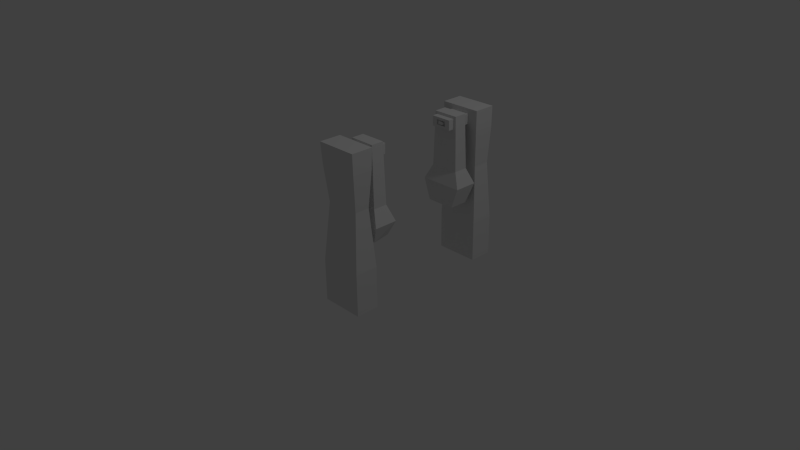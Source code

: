 # Source: HurakanV2.blend  (saved by Blender 2.72.0; exported with 4.5.12 LTS)
import bpy
from mathutils import Matrix  # noqa: F401  (used for matrix-valued properties, if any)

bpy.ops.wm.read_factory_settings(use_empty=True)
scene = bpy.context.scene
scene.name = 'Scene'

# ---- collections
col_collection_1 = bpy.data.collections.new('Collection 1'); scene.collection.children.link(col_collection_1)

# ---- materials (node trees are filled in below, after node groups)
mat_material = bpy.data.materials.new('Material')
mat_material.alpha_threshold = 0.0
mat_material.use_transparent_shadow = False
mat_material.roughness = 0.5
mat_material.line_color = (0.0, 0.0, 0.0, 1.0)

# ---- material node trees

# ---- world
world_world = bpy.data.worlds.new('World'); scene.world = world_world
world_world.color = (0.05088, 0.05088, 0.05088)
world_world.use_sun_shadow = False
world_world.sun_shadow_jitter_overblur = 0.0
world_world.cycles.sampling_method = 'MANUAL'
world_world.cycles.sample_map_resolution = 256

# ---- cameras
cam_camera = bpy.data.cameras.new('Camera')
cam_camera.clip_end = 100.0
cam_camera.lens = 35.0
cam_camera.sensor_width = 32.0
cam_camera.sensor_height = 18.0
cam_camera.ortho_scale = 7.314
cam_camera.dof.focus_distance = 0.0
cam_camera.dof.aperture_fstop = 128.0

# ---- lights
light_lamp = bpy.data.lights.new('Lamp', 'POINT')
light_lamp.transmission_factor = 0.0
light_lamp.cutoff_distance = 30.0
light_lamp.energy = 100.0
light_lamp.shadow_buffer_clip_start = 1.001
light_lamp.shadow_soft_size = 0.1
light_lamp.shadow_maximum_resolution = 0.006
light_lamp.use_absolute_resolution = True
light_lamp.cycles.use_multiple_importance_sampling = False

# ---- meshes
me_cube_004 = bpy.data.meshes.new('Cube.004')
me_cube_004.from_pydata([(-0.3016, -0.0467, -0.7331), (-0.3016, 0.9245, -0.7331), (0.4197, 0.9245, -0.7331), (0.4197, -0.0467, -0.7331), (-0.09524, -0.0467, -0.4493), (-0.09524, 0.9245, -0.4493), (0.1999, 0.9245, -0.4521), (0.1999, -0.0467, -0.4521), (0.4197, 0.9245, -0.4516), (0.4197, -0.0467, -0.4516), (0.1681, -0.0467, -0.1701), (0.18, 0.9245, -0.1701), (-0.06677, -0.0467, -0.1701), (-0.06082, 0.9245, -0.1701), (-0.3016, -0.0467, -0.4516), (-0.3016, 0.9245, -0.4516)], [], [(14, 15, 1, 0), (5, 13, 11, 6, 8, 2, 1, 15), (8, 9, 3, 2), (7, 10, 12, 4, 14, 0, 3, 9), (0, 1, 2, 3), (7, 6, 11, 10), (6, 7, 9, 8), (10, 11, 13, 12), (12, 13, 5, 4), (4, 5, 15, 14)])
me_cube_004.use_remesh_preserve_volume = False
me_cube_004.use_remesh_preserve_attributes = False
me_cube_004.use_mirror_vertex_groups = False
me_cube_004.update()
me_cube_003 = bpy.data.meshes.new('Cube.003')
me_cube_003.from_pydata([(0.8882, 0.9298, 0.2582), (0.8882, 0.771, 0.2582), (0.5628, 0.771, 0.2582), (0.5628, 0.9298, 0.2582), (0.8627, 0.9929, -0.9033), (0.9085, 0.7507, -0.9035), (0.5425, 0.7507, -0.9035), (0.5882, 0.9929, -0.9033), (0.9101, 0.9413, -0.4917), (0.9101, 0.7595, -0.4917), (0.5409, 0.7595, -0.4917), (0.5409, 0.9413, -0.4917), (1.0, 1.0, -0.6837), (1.0, 0.7008, -0.6837), (0.451, 0.7008, -0.6837), (0.451, 1.0, -0.6837)], [], [(0, 3, 2, 1), (8, 0, 1, 9), (9, 1, 2, 10), (10, 2, 3, 11), (0, 8, 11, 3), (4, 5, 6, 7), (12, 13, 5, 4), (13, 14, 6, 5), (14, 15, 7, 6), (12, 15, 11, 8), (8, 9, 13, 12), (9, 10, 14, 13), (10, 11, 15, 14), (4, 7, 15, 12)])
me_cube_003.materials.append(mat_material)
me_cube_003.use_remesh_preserve_volume = False
me_cube_003.use_remesh_preserve_attributes = False
me_cube_003.use_mirror_vertex_groups = False
me_cube_003.update()
me_cube_002 = bpy.data.meshes.new('Cube.002')
me_cube_002.from_pydata([(0.8882, 0.9298, 0.1915), (0.8882, 0.771, 0.1915), (0.5628, 0.771, 0.1915), (0.5628, 0.9298, 0.1915), (0.9085, 0.9501, -0.9471), (0.9085, 0.7018, -0.9471), (0.5425, 0.7018, -0.9471), (0.5425, 0.9501, -0.9471), (0.9101, 0.9413, -0.4935), (0.9101, 0.7595, -0.4935), (0.5409, 0.7595, -0.4935), (0.5409, 0.9413, -0.4935), (1.0, 1.0, -0.6824), (1.0, 0.7008, -0.6824), (0.451, 0.7008, -0.6824), (0.451, 1.0, -0.6824)], [], [(0, 3, 2, 1), (8, 0, 1, 9), (9, 1, 2, 10), (10, 2, 3, 11), (0, 8, 11, 3), (4, 5, 6, 7), (12, 13, 5, 4), (13, 14, 6, 5), (14, 15, 7, 6), (12, 15, 11, 8), (8, 9, 13, 12), (9, 10, 14, 13), (10, 11, 15, 14), (4, 7, 15, 12)])
me_cube_002.materials.append(mat_material)
me_cube_002.use_remesh_preserve_volume = False
me_cube_002.use_remesh_preserve_attributes = False
me_cube_002.use_mirror_vertex_groups = False
me_cube_002.update()
me_cube_001 = bpy.data.meshes.new('Cube.001')
me_cube_001.from_pydata([(0.9888, 0.9889, 0.9689), (0.9888, 0.7121, 0.9691), (0.4621, 0.7121, 0.9691), (0.4622, 0.9889, 0.9689), (1.0, 1.0, -1.0), (1.0, 0.7008, -1.0), (0.451, 0.7008, -1.0), (0.451, 1.0, -1.0), (1.0, 1.0, -0.4703), (1.0, 0.7008, -0.4703), (0.451, 0.7008, -0.4703), (0.451, 1.0, -0.4703), (0.9445, 0.9554, 0.2544), (0.944, 0.7677, 0.2544), (0.507, 0.7677, 0.2544), (0.5064, 0.9554, 0.2544), (0.9796, 0.9836, 0.7131), (0.9794, 0.7254, 0.7131), (0.4715, 0.7254, 0.7131), (0.4713, 0.9836, 0.7131), (0.975, 0.9799, 0.6519), (0.9747, 0.731, 0.6519), (0.4763, 0.731, 0.6519), (0.476, 0.9799, 0.6519), (0.9842, 0.9863, 0.841), (0.4667, 0.9863, 0.841), (0.7255, 0.9889, 0.9689), (0.7255, 0.9836, 0.7131), (0.9865, 0.9876, 0.9049), (0.4645, 0.9876, 0.9049), (0.5938, 0.9889, 0.9689), (0.5984, 0.9836, 0.7131), (0.9819, 0.9849, 0.777), (0.469, 0.9849, 0.777), (0.8571, 0.9889, 0.9689), (0.8526, 0.9836, 0.7131), (0.5961, 0.9863, 0.841), (0.8548, 0.9863, 0.841), (0.7255, 0.9876, 0.9049), (0.7255, 0.9849, 0.777), (0.5973, 0.9849, 0.777), (0.595, 0.9876, 0.9049), (0.856, 0.9876, 0.9049), (0.8537, 0.9849, 0.777), (0.6614, 0.9849, 0.777), (0.5967, 0.9856, 0.809), (0.6602, 0.9876, 0.9049), (0.5955, 0.9869, 0.873), (0.7907, 0.9876, 0.9049), (0.8554, 0.9869, 0.873), (0.7896, 0.9849, 0.777), (0.8543, 0.9856, 0.809), (0.5961, 1.297, 0.8346), (0.8548, 1.297, 0.8346), (0.7255, 1.298, 0.8986), (0.7255, 1.295, 0.7707), (0.5973, 1.295, 0.7707), (0.595, 1.298, 0.8986), (0.856, 1.298, 0.8986), (0.8537, 1.295, 0.7707), (0.7902, 1.297, 0.8346), (0.7255, 1.296, 0.8026), (0.6608, 1.297, 0.8346), (0.7255, 1.297, 0.8666), (0.6614, 1.295, 0.7707), (0.5967, 1.296, 0.8026), (0.6602, 1.298, 0.8986), (0.5955, 1.297, 0.8666), (0.7907, 1.298, 0.8986), (0.8554, 1.297, 0.8666), (0.7896, 1.295, 0.7707), (0.8543, 1.296, 0.8026), (0.7905, 1.297, 0.8666), (0.6611, 1.296, 0.8026), (0.6605, 1.297, 0.8666), (0.7899, 1.296, 0.8026), (0.758, 1.297, 0.8666), (0.7903, 1.297, 0.8506), (0.6933, 1.296, 0.8026), (0.6609, 1.296, 0.8186), (0.693, 1.297, 0.8666), (0.6607, 1.297, 0.8506), (0.7577, 1.296, 0.8026), (0.79, 1.296, 0.8186), (0.7902, 1.272, 0.8351), (0.7255, 1.271, 0.8031), (0.6608, 1.272, 0.8351), (0.7255, 1.273, 0.8671), (0.7905, 1.273, 0.8671), (0.6611, 1.271, 0.8031), (0.6605, 1.273, 0.8671), (0.7899, 1.271, 0.8031), (0.7578, 1.272, 0.8351), (0.7255, 1.272, 0.8191), (0.6931, 1.272, 0.8351), (0.7255, 1.272, 0.8511), (0.758, 1.273, 0.8671), (0.7903, 1.272, 0.8511), (0.6933, 1.271, 0.8031), (0.6609, 1.272, 0.8191), (0.693, 1.273, 0.8671), (0.6607, 1.272, 0.8511), (0.7577, 1.271, 0.8031), (0.79, 1.272, 0.8191), (0.7579, 1.272, 0.8511), (0.6932, 1.272, 0.8191), (0.6931, 1.272, 0.8511), (0.7578, 1.272, 0.8191), (0.7255, 1.308, 0.8344), (0.7578, 1.308, 0.8344), (0.7255, 1.308, 0.8184), (0.6931, 1.308, 0.8344), (0.7255, 1.308, 0.8504), (0.7579, 1.308, 0.8504), (0.6932, 1.308, 0.8184), (0.6931, 1.308, 0.8504), (0.7578, 1.308, 0.8184)], [], [(0, 34, 26, 30, 3, 2, 1), (16, 32, 24, 28, 0, 1, 17), (17, 1, 2, 18), (18, 2, 3, 29, 25, 33, 19), (12, 8, 11, 15), (4, 5, 6, 7), (8, 9, 5, 4), (9, 10, 6, 5), (10, 11, 7, 6), (4, 7, 11, 8), (8, 12, 13, 9), (9, 13, 14, 10), (10, 14, 15, 11), (20, 12, 15, 23), (20, 16, 17, 21), (21, 17, 18, 22), (22, 18, 19, 23), (40, 31, 19, 33), (16, 20, 23, 19, 31, 27, 35), (12, 20, 21, 13), (13, 21, 22, 14), (14, 22, 23, 15), (41, 47, 36, 25, 29), (46, 38, 54, 66), (43, 35, 27, 39, 50), (36, 45, 40, 33, 25), (42, 49, 69, 58), (39, 27, 31, 40, 44), (30, 41, 29, 3), (26, 38, 46, 41, 30), (48, 42, 58, 68), (34, 42, 48, 38, 26), (0, 28, 42, 34), (28, 24, 37, 49, 42), (45, 36, 52, 65), (24, 32, 43, 51, 37), (32, 16, 35, 43), (43, 50, 70, 59), (38, 48, 68, 54), (40, 45, 65, 56), (36, 47, 67, 52), (50, 39, 55, 70), (44, 40, 56, 64), (49, 37, 53, 69), (37, 51, 71, 53), (51, 43, 59, 71), (41, 46, 66, 57), (47, 41, 57, 67), (39, 44, 64, 55), (79, 62, 86, 99), (73, 64, 56, 65), (74, 81, 62, 52, 67), (75, 70, 55, 61, 82), (68, 72, 76, 63, 54), (58, 69, 72, 68), (69, 53, 60, 77, 72), (62, 79, 73, 65, 52), (77, 60, 84, 97), (61, 55, 64, 73, 78), (66, 74, 67, 57), (54, 63, 80, 74, 66), (73, 79, 99, 89), (82, 61, 85, 102), (53, 71, 75, 83, 60), (71, 59, 70, 75), (62, 81, 101, 86), (60, 83, 103, 84), (72, 77, 97, 88), (83, 75, 91, 103), (78, 73, 89, 98), (76, 72, 88, 96), (74, 80, 100, 90), (61, 78, 98, 85), (81, 74, 90, 101), (63, 76, 96, 87), (80, 63, 87, 100), (75, 82, 102, 91), (106, 95, 112, 115), (105, 98, 89, 99), (106, 94, 86, 101), (107, 102, 85, 93), (96, 104, 95, 87), (88, 97, 104, 96), (97, 84, 92, 104), (94, 105, 99, 86), (94, 106, 115, 111), (93, 85, 98, 105), (100, 106, 101, 90), (87, 95, 106, 100), (107, 93, 110, 116), (92, 107, 116, 109), (84, 103, 107, 92), (103, 91, 102, 107), (113, 109, 108, 112), (108, 110, 114, 111), (112, 108, 111, 115), (109, 116, 110, 108), (105, 94, 111, 114), (93, 105, 114, 110), (104, 92, 109, 113), (95, 104, 113, 112)])
me_cube_001.materials.append(mat_material)
me_cube_001.use_remesh_preserve_volume = False
me_cube_001.use_remesh_preserve_attributes = False
me_cube_001.use_mirror_vertex_groups = False
me_cube_001.update()
me_cube = bpy.data.meshes.new('Cube')
me_cube.from_pydata([(0.9889, 0.9889, 0.9695), (0.9889, 0.7119, 0.9695), (0.4621, 0.7119, 0.9695), (0.4621, 0.9889, 0.9695), (1.0, 1.0, -1.0), (1.0, 0.7008, -1.0), (0.451, 0.7008, -1.0), (0.451, 1.0, -1.0), (1.0, 1.0, -0.4825), (1.0, 0.7008, -0.4825), (0.451, 0.7008, -0.4825), (0.451, 1.0, -0.4825), (0.9602, 0.9602, 0.2487), (0.9602, 0.7406, 0.2487), (0.4908, 0.7406, 0.2487), (0.4908, 0.9602, 0.2487), (0.9856, 0.9856, 0.7157), (0.9856, 0.7152, 0.7157), (0.4653, 0.7152, 0.7157), (0.4653, 0.9856, 0.7157), (0.982, 0.982, 0.6492), (0.982, 0.7188, 0.6492), (0.469, 0.7188, 0.6492), (0.469, 0.982, 0.6492), (0.9873, 0.7136, 0.8426), (0.4637, 0.7136, 0.8426), (0.7255, 0.7119, 0.9695), (0.7255, 0.7152, 0.7157), (0.7582, 0.4138, 0.8387), (0.9881, 0.7127, 0.9061), (0.4629, 0.7127, 0.9061), (0.5938, 0.7119, 0.9695), (0.5954, 0.7152, 0.7157), (0.9864, 0.7144, 0.7792), (0.4645, 0.7144, 0.7792), (0.8572, 0.7119, 0.9695), (0.8555, 0.7152, 0.7157), (0.5946, 0.7136, 0.8426), (0.8564, 0.7136, 0.8426), (0.7255, 0.7144, 0.7792), (0.7255, 0.7127, 0.9061), (0.5942, 0.7127, 0.9061), (0.595, 0.7144, 0.7792), (0.856, 0.7144, 0.7792), (0.8568, 0.7127, 0.9061), (0.7909, 0.3861, 0.8384), (0.5946, 0.7136, 0.8426), (0.8564, 0.7136, 0.8426), (0.7255, 0.7144, 0.7792), (0.7255, 0.7127, 0.9061), (0.5942, 0.7127, 0.9061), (0.595, 0.7144, 0.7792), (0.856, 0.7144, 0.7792), (0.8568, 0.7127, 0.9061), (0.5946, 0.3861, 0.8384), (0.8564, 0.3861, 0.8384), (0.7255, 0.3869, 0.7749), (0.7255, 0.3852, 0.9018), (0.5942, 0.3852, 0.9018), (0.595, 0.3869, 0.7749), (0.856, 0.3869, 0.7749), (0.8568, 0.3852, 0.9018), (0.7255, 0.3856, 0.8701), (0.66, 0.3861, 0.8384), (0.7255, 0.3865, 0.8066), (0.6598, 0.3852, 0.9018), (0.5944, 0.3856, 0.8701), (0.6602, 0.3869, 0.7749), (0.5948, 0.3865, 0.8066), (0.7907, 0.3869, 0.7749), (0.8562, 0.3865, 0.8066), (0.7911, 0.3852, 0.9018), (0.8566, 0.3856, 0.8701), (0.7908, 0.3865, 0.8066), (0.6599, 0.3856, 0.8701), (0.6601, 0.3865, 0.8066), (0.791, 0.3856, 0.8701), (0.7909, 0.4138, 0.8387), (0.7255, 0.4134, 0.8704), (0.66, 0.4138, 0.8387), (0.7255, 0.4142, 0.807), (0.7908, 0.4142, 0.807), (0.6599, 0.4134, 0.8704), (0.6601, 0.4142, 0.807), (0.791, 0.4134, 0.8704), (0.7255, 0.4136, 0.8546), (0.6928, 0.4138, 0.8387), (0.7255, 0.414, 0.8229), (0.7582, 0.4142, 0.807), (0.7909, 0.414, 0.8229), (0.6927, 0.4134, 0.8704), (0.66, 0.4136, 0.8546), (0.6928, 0.4142, 0.807), (0.6601, 0.414, 0.8229), (0.7583, 0.4134, 0.8704), (0.791, 0.4136, 0.8546), (0.7582, 0.414, 0.8229), (0.6927, 0.4136, 0.8546), (0.6928, 0.414, 0.8229), (0.7582, 0.4136, 0.8546), (0.7582, 0.3758, 0.8382), (0.7255, 0.3758, 0.8382), (0.7255, 0.3756, 0.8541), (0.6928, 0.3758, 0.8382), (0.7255, 0.376, 0.8224), (0.7582, 0.376, 0.8224), (0.6927, 0.3756, 0.8541), (0.6928, 0.376, 0.8224), (0.7582, 0.3756, 0.8541)], [], [(0, 3, 2, 31, 26, 35, 1), (16, 0, 1, 29, 24, 33, 17), (41, 31, 2, 30), (18, 34, 25, 30, 2, 3, 19), (12, 8, 11, 15), (4, 5, 6, 7), (8, 9, 5, 4), (9, 10, 6, 5), (10, 11, 7, 6), (4, 7, 11, 8), (8, 12, 13, 9), (9, 13, 14, 10), (10, 14, 15, 11), (20, 12, 15, 23), (20, 16, 17, 21), (21, 17, 36, 27, 32, 18, 22), (22, 18, 19, 23), (0, 16, 19, 3), (16, 20, 23, 19), (12, 20, 21, 13), (13, 21, 22, 14), (14, 22, 23, 15), (42, 37, 25, 34), (39, 43, 52, 48), (44, 35, 26, 40), (37, 41, 30, 25), (43, 38, 47, 52), (40, 26, 31, 41), (32, 42, 34, 18), (27, 39, 42, 32), (44, 40, 49, 53), (36, 43, 39, 27), (17, 33, 43, 36), (33, 24, 38, 43), (38, 44, 53, 47), (24, 29, 44, 38), (29, 1, 35, 44), (48, 52, 60, 69, 56), (52, 47, 55, 70, 60), (53, 49, 57, 71, 61), (47, 53, 61, 72, 55), (37, 42, 51, 46), (42, 39, 48, 51), (41, 37, 46, 50), (40, 41, 50, 49), (75, 64, 80, 92, 83), (74, 65, 58, 66), (75, 63, 54, 68), (76, 71, 57, 62), (46, 51, 59, 68, 54), (51, 48, 56, 67, 59), (50, 46, 54, 66, 58), (49, 50, 58, 65, 57), (69, 73, 64, 56), (60, 70, 73, 69), (70, 55, 45, 73), (63, 74, 66, 54), (63, 75, 83, 93, 79), (62, 57, 65, 74), (67, 75, 68, 59), (56, 64, 75, 67), (76, 62, 78, 94, 84), (45, 76, 84, 95, 77), (55, 72, 76, 45), (72, 61, 71, 76), (98, 87, 104, 107), (97, 90, 82, 91), (98, 86, 79, 93), (99, 94, 78, 85), (74, 63, 79, 91, 82), (62, 74, 82, 90, 78), (73, 45, 77, 89, 81), (64, 73, 81, 88, 80), (88, 96, 87, 80), (81, 89, 96, 88), (89, 77, 28, 96), (86, 97, 91, 79), (86, 98, 107, 103), (85, 78, 90, 97), (92, 98, 93, 83), (80, 87, 98, 92), (99, 85, 102, 108), (28, 99, 108, 100), (77, 95, 99, 28), (95, 84, 94, 99), (105, 100, 101, 104), (101, 102, 106, 103), (104, 101, 103, 107), (100, 108, 102, 101), (97, 86, 103, 106), (85, 97, 106, 102), (96, 28, 100, 105), (87, 96, 105, 104)])
me_cube.materials.append(mat_material)
me_cube.use_remesh_preserve_volume = False
me_cube.use_remesh_preserve_attributes = False
me_cube.use_mirror_vertex_groups = False
me_cube.update()
arm_armature_004 = bpy.data.armatures.new('Armature.004')  # bones are not reproduced

# ---- objects
ob_armature = bpy.data.objects.new('Armature', arm_armature_004)
ob_cube = bpy.data.objects.new('Cube', me_cube_004)
ob_cube_002 = bpy.data.objects.new('Cube.002', me_cube_003)
ob_cube_000 = bpy.data.objects.new('Cube.000', me_cube_002)
ob_cube_001 = bpy.data.objects.new('Cube.001', me_cube_001)
ob_cube_1 = bpy.data.objects.new('Cube 1', me_cube)
ob_lamp = bpy.data.objects.new('Lamp', light_lamp)
ob_camera = bpy.data.objects.new('Camera', cam_camera)

# ---- transforms, parenting, visibility, modifiers, constraints
ob_armature.location = (0.7255, -0.9813, 0.006312)
ob_armature.hide_viewport = True
ob_armature.lineart.crease_threshold = 0.0
ob_cube.parent = ob_armature
ob_cube.matrix_parent_inverse = Matrix(((1.0, 0.0, 0.0, -0.7255), (0.0, 1.0, 0.0, 0.9813), (0.0, 0.0, 1.0, -0.006312), (0.0, 0.0, 0.0, 1.0)))
ob_cube.location = (0.6674, -0.4743, 1.12)
ob_cube.hide_render = True
ob_cube.lineart.crease_threshold = 0.0
_vg = ob_cube.vertex_groups.new(name='Bone.003')
_vg = ob_cube.vertex_groups.new(name='Bone.001')
for _i, _w in zip([0, 3, 4, 5, 7, 9, 10, 11, 12, 13, 14, 15], [0.1098, 0.0, 0.0, 0.04337, 0.1109, 0.05547, 0.07224, 0.01441, 0.03612, 0.02889, 0.05491, 0.02169]): _vg.add([_i], _w, 'REPLACE')
_vg = ob_cube.vertex_groups.new(name='Bone.002')
for _i, _w in zip([0, 1, 2, 3, 4, 5, 6, 7, 8, 9, 10, 11, 12, 13, 14, 15], [0.8876, 0.9886, 0.993, 0.9701, 0.2544, 0.9533, 0.9849, 0.8891, 0.9889, 0.9296, 0.6677, 0.9744, 0.461, 0.9639, 0.571, 0.971]): _vg.add([_i], _w, 'REPLACE')
_vg = ob_cube.vertex_groups.new(name='Bone.005')
_vg = ob_cube.vertex_groups.new(name='Bone.004')
_m = ob_cube.modifiers.new('Armature', 'ARMATURE')
_m.object = ob_armature
ob_cube_002.parent = ob_armature
ob_cube_002.matrix_parent_inverse = Matrix(((1.0, 0.0, 0.0, -0.7255), (0.0, 1.0, 0.0, 0.9813), (0.0, 0.0, 1.0, -0.006312), (0.0, 0.0, 0.0, 1.0)))
ob_cube_002.location = (0.0, -1.527, 1.691)
ob_cube_002.lock_rotations_4d = False
ob_cube_002.empty_display_type = 'ARROWS'
ob_cube_002.lineart.crease_threshold = 0.0
_vg = ob_cube_002.vertex_groups.new(name='Bone.003')
_vg = ob_cube_002.vertex_groups.new(name='Bone.001')
for _i, _w in zip([0, 1, 2, 3, 4, 5, 6, 7, 8, 9, 10, 11, 12, 13, 14, 15], [0.9988, 0.9991, 0.9972, 0.9967, 0.8964, 0.931, 0.5234, 0.2121, 0.9867, 0.9888, 0.9627, 0.9418, 0.9415, 0.9599, 0.7431, 0.5769]): _vg.add([_i], _w, 'REPLACE')
_vg = ob_cube_002.vertex_groups.new(name='Bone.002')
for _i, _w in zip([4, 5, 6, 7, 10, 11, 12, 13, 14, 15], [0.1036, 0.06904, 0.4766, 0.7879, 0.02464, 0.05823, 0.05182, 0.03452, 0.2506, 0.4231]): _vg.add([_i], _w, 'REPLACE')
_vg = ob_cube_002.vertex_groups.new(name='Bone.005')
_vg = ob_cube_002.vertex_groups.new(name='Bone.004')
for _i, _w in zip([4, 6, 7, 11], [0.0, 0.0, 0.0, 0.0]): _vg.add([_i], _w, 'REPLACE')
_m = ob_cube_002.modifiers.new('Armature', 'ARMATURE')
_m.object = ob_armature
ob_cube_000.parent = ob_armature
ob_cube_000.matrix_parent_inverse = Matrix(((1.0, 0.0, 0.0, -0.7255), (0.0, 1.0, 0.0, 0.9813), (0.0, 0.0, 1.0, -0.006312), (0.0, 0.0, 0.0, 1.0)))
ob_cube_000.location = (0.0, -0.2277, 1.75)
ob_cube_000.lock_rotations_4d = False
ob_cube_000.empty_display_type = 'ARROWS'
ob_cube_000.lineart.crease_threshold = 0.0
_vg = ob_cube_000.vertex_groups.new(name='Bone.003')
_vg = ob_cube_000.vertex_groups.new(name='Bone.001')
_vg = ob_cube_000.vertex_groups.new(name='Bone.002')
for _i, _w in zip([0, 2, 3, 4, 5, 6, 7, 8, 10, 11], [0.0, 0.0, 0.0, 0.0, 0.0, 0.0, 0.0, 0.0, 0.0, 0.0]): _vg.add([_i], _w, 'REPLACE')
_vg = ob_cube_000.vertex_groups.new(name='Bone.005')
for _i, _w in zip([0, 1, 2, 3, 4, 5, 6, 7, 8, 9, 10, 11, 12, 13, 14, 15], [0.9995, 0.9993, 0.9974, 0.9989, 0.9729, 0.9371, 0.4242, 0.9058, 0.996, 0.9903, 0.9593, 0.988, 0.9844, 0.9637, 0.6917, 0.9469]): _vg.add([_i], _w, 'REPLACE')
_vg = ob_cube_000.vertex_groups.new(name='Bone.004')
_m = ob_cube_000.modifiers.new('Armature', 'ARMATURE')
_m.object = ob_armature
ob_cube_001.parent = ob_armature
ob_cube_001.matrix_parent_inverse = Matrix(((1.0, 0.0, 0.0, -0.7255), (0.0, 1.0, 0.0, 0.9813), (0.0, 0.0, 1.0, -0.006312), (0.0, 0.0, 0.0, 1.0)))
ob_cube_001.location = (0.0, -1.832, 1.006)
ob_cube_001.lock_rotations_4d = False
ob_cube_001.empty_display_type = 'ARROWS'
ob_cube_001.lineart.crease_threshold = 0.0
_vg = ob_cube_001.vertex_groups.new(name='Bone.003')
_vg.add([0, 1, 2, 3, 4, 5, 6, 7, 8, 9, 10, 11, 12, 13, 14, 15, 16, 17, 18, 19, 20, 21, 22, 23, 24, 25, 26, 27, 28, 29, 30, 31, 32, 33, 34, 35, 36, 37, 38, 39, 40, 41, 42, 43, 44, 45, 46, 47, 48, 49, 50, 51, 52, 53, 54, 55, 56, 57, 58, 59, 60, 61, 62, 63, 64, 65, 66, 67, 68, 69, 70, 71, 72, 73, 74, 75, 76, 77, 78, 79, 80, 81, 82, 83, 84, 85, 86, 87, 88, 89, 90, 91, 92, 93, 94, 95, 96, 97, 98, 99, 100, 101, 102, 103, 104, 105, 106, 107, 108, 109, 110, 111, 112, 113, 114, 115, 116], 1.0, 'REPLACE')
_vg = ob_cube_001.vertex_groups.new(name='Bone.001')
_vg = ob_cube_001.vertex_groups.new(name='Bone.002')
_vg = ob_cube_001.vertex_groups.new(name='Bone.005')
_vg = ob_cube_001.vertex_groups.new(name='Bone.004')
_m = ob_cube_001.modifiers.new('Armature', 'ARMATURE')
_m.object = ob_armature
ob_cube_1.parent = ob_armature
ob_cube_1.matrix_parent_inverse = Matrix(((1.0, 0.0, 0.0, -0.7255), (0.0, 1.0, 0.0, 0.9813), (0.0, 0.0, 1.0, -0.006312), (0.0, 0.0, 0.0, 1.0)))
ob_cube_1.location = (0.0, 0.07991, 1.006)
ob_cube_1.lock_rotations_4d = False
ob_cube_1.empty_display_type = 'ARROWS'
ob_cube_1.lineart.crease_threshold = 0.0
_vg = ob_cube_1.vertex_groups.new(name='Bone.003')
_vg = ob_cube_1.vertex_groups.new(name='Bone.001')
_vg = ob_cube_1.vertex_groups.new(name='Bone.002')
_vg = ob_cube_1.vertex_groups.new(name='Bone.005')
_vg = ob_cube_1.vertex_groups.new(name='Bone.004')
_vg.add([0, 1, 2, 3, 4, 5, 6, 7, 8, 9, 10, 11, 12, 13, 14, 15, 16, 17, 18, 19, 20, 21, 22, 23, 24, 25, 26, 27, 28, 29, 30, 31, 32, 33, 34, 35, 36, 37, 38, 39, 40, 41, 42, 43, 44, 45, 46, 47, 48, 49, 50, 51, 52, 53, 54, 55, 56, 57, 58, 59, 60, 61, 62, 63, 64, 65, 66, 67, 68, 69, 70, 71, 72, 73, 74, 75, 76, 77, 78, 79, 80, 81, 82, 83, 84, 85, 86, 87, 88, 89, 90, 91, 92, 93, 94, 95, 96, 97, 98, 99, 100, 101, 102, 103, 104, 105, 106, 107, 108], 1.0, 'REPLACE')
_m = ob_cube_1.modifiers.new('Armature', 'ARMATURE')
_m.object = ob_armature
ob_lamp.location = (4.076, 1.085, 6.91)
ob_lamp.rotation_euler = (0.6503, 0.05522, 1.866)
ob_lamp.lock_rotations_4d = False
ob_lamp.empty_display_type = 'ARROWS'
ob_lamp.color = (0.0, 0.0, 0.0, 0.0)
ob_lamp.lineart.crease_threshold = 0.0
ob_camera.location = (7.481, -6.508, 5.344)
ob_camera.rotation_euler = (1.109, 0.01082, 0.8149)
ob_camera.lock_rotations_4d = False
ob_camera.empty_display_type = 'ARROWS'
ob_camera.color = (0.0, 0.0, 0.0, 0.0)
ob_camera.display_type = 'WIRE'
ob_camera.lineart.crease_threshold = 0.0

# ---- collection membership
col_collection_1.objects.link(ob_armature)
col_collection_1.objects.link(ob_cube)
col_collection_1.objects.link(ob_cube_002)
col_collection_1.objects.link(ob_cube_000)
col_collection_1.objects.link(ob_cube_001)
col_collection_1.objects.link(ob_cube_1)
col_collection_1.objects.link(ob_lamp)
col_collection_1.objects.link(ob_camera)

# ---- scene / render settings (as saved in the file)
scene.camera = ob_camera
scene.frame_start = 1; scene.frame_end = 250; scene.frame_set(26)
scene.render.engine = 'BLENDER_EEVEE_NEXT'
scene.render.resolution_percentage = 50
scene.render.dither_intensity = 0.0
scene.cycles.use_denoising = False
scene.cycles.samples = 10
scene.cycles.sampling_pattern = 'TABULATED_SOBOL'
scene.cycles.light_sampling_threshold = 0.0
scene.cycles.use_adaptive_sampling = False
scene.cycles.use_light_tree = False
scene.cycles.blur_glossy = 0.0
scene.cycles.pixel_filter_type = 'GAUSSIAN'
scene.cycles.sample_clamp_indirect = 0.0
scene.view_settings.view_transform = 'Standard'
bpy.context.view_layer.update()
